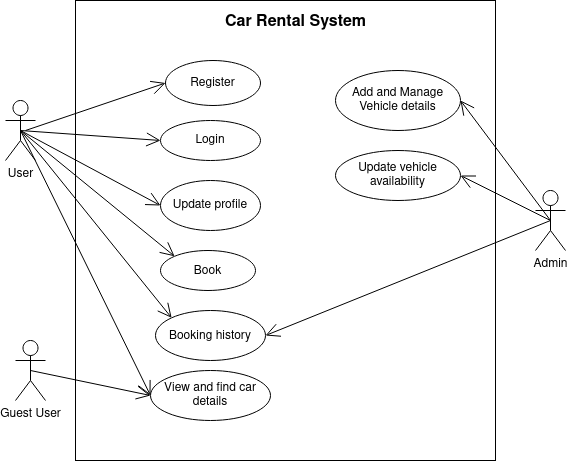

The diagram above was exported from draw.io. Its source (the exported page's mxGraphModel, read from the mxfile embedded in the PNG):
<mxGraphModel dx="1038" dy="604" grid="1" gridSize="10" guides="1" tooltips="1" connect="1" arrows="1" fold="1" page="1" pageScale="1" pageWidth="1169" pageHeight="826" background="none" math="0" shadow="0">
  <root>
    <mxCell id="0" />
    <mxCell id="1" parent="0" />
    <mxCell id="P37vqAH5-bdHD3rIvI2v-43" value="" style="rounded=0;whiteSpace=wrap;html=1;" parent="1" vertex="1">
      <mxGeometry x="140" y="30" width="420" height="460" as="geometry" />
    </mxCell>
    <mxCell id="P37vqAH5-bdHD3rIvI2v-44" value="Admin" style="shape=umlActor;verticalLabelPosition=bottom;verticalAlign=top;html=1;" parent="1" vertex="1">
      <mxGeometry x="600" y="220" width="30" height="60" as="geometry" />
    </mxCell>
    <mxCell id="P37vqAH5-bdHD3rIvI2v-45" value="User" style="shape=umlActor;verticalLabelPosition=bottom;verticalAlign=top;html=1;" parent="1" vertex="1">
      <mxGeometry x="70" y="130" width="30" height="60" as="geometry" />
    </mxCell>
    <mxCell id="P37vqAH5-bdHD3rIvI2v-46" value="Login" style="ellipse;whiteSpace=wrap;html=1;" parent="1" vertex="1">
      <mxGeometry x="225" y="150" width="100" height="40" as="geometry" />
    </mxCell>
    <mxCell id="rU3JyTuuMFOvQ7dD1qtP-2" value="&lt;font style=&quot;font-size: 16px&quot;&gt;&lt;font style=&quot;font-size: 16px&quot;&gt;Car Rental System&lt;/font&gt;&lt;/font&gt;" style="text;strokeColor=none;fillColor=none;html=1;fontSize=24;fontStyle=1;verticalAlign=middle;align=center;" parent="1" vertex="1">
      <mxGeometry x="310" y="30" width="100" height="40" as="geometry" />
    </mxCell>
    <mxCell id="P37vqAH5-bdHD3rIvI2v-51" value="Guest User" style="shape=umlActor;verticalLabelPosition=bottom;verticalAlign=top;html=1;" parent="1" vertex="1">
      <mxGeometry x="80" y="370" width="30" height="60" as="geometry" />
    </mxCell>
    <mxCell id="P37vqAH5-bdHD3rIvI2v-55" value="Add and Manage Vehicle details" style="ellipse;whiteSpace=wrap;html=1;" parent="1" vertex="1">
      <mxGeometry x="400" y="100" width="125" height="60" as="geometry" />
    </mxCell>
    <mxCell id="rU3JyTuuMFOvQ7dD1qtP-13" value="&lt;div style=&quot;font-size: 12px&quot;&gt;&lt;font style=&quot;font-size: 12px&quot;&gt;Update profile&lt;/font&gt;&lt;/div&gt;" style="ellipse;whiteSpace=wrap;html=1;fontSize=20;" parent="1" vertex="1">
      <mxGeometry x="225" y="210" width="100" height="50" as="geometry" />
    </mxCell>
    <mxCell id="P37vqAH5-bdHD3rIvI2v-60" value="View and find car details" style="ellipse;whiteSpace=wrap;html=1;" parent="1" vertex="1">
      <mxGeometry x="215" y="400" width="120" height="50" as="geometry" />
    </mxCell>
    <mxCell id="rU3JyTuuMFOvQ7dD1qtP-15" value="&lt;font style=&quot;font-size: 12px&quot;&gt;Booking history&lt;/font&gt;" style="ellipse;whiteSpace=wrap;html=1;fontSize=14;" parent="1" vertex="1">
      <mxGeometry x="220" y="340" width="110" height="50" as="geometry" />
    </mxCell>
    <mxCell id="rU3JyTuuMFOvQ7dD1qtP-17" value="&lt;div style=&quot;font-size: 12px&quot;&gt;Register&lt;br&gt;&lt;/div&gt;" style="ellipse;whiteSpace=wrap;html=1;fontSize=14;" parent="1" vertex="1">
      <mxGeometry x="230" y="90" width="95" height="45" as="geometry" />
    </mxCell>
    <mxCell id="rU3JyTuuMFOvQ7dD1qtP-40" value="" style="endArrow=open;endFill=1;endSize=12;html=1;rounded=0;fontSize=12;entryX=1;entryY=0.5;entryDx=0;entryDy=0;exitX=0.5;exitY=0.5;exitDx=0;exitDy=0;exitPerimeter=0;" parent="1" source="P37vqAH5-bdHD3rIvI2v-44" target="P37vqAH5-bdHD3rIvI2v-55" edge="1">
      <mxGeometry width="160" relative="1" as="geometry">
        <mxPoint x="450" y="340" as="sourcePoint" />
        <mxPoint x="610" y="340" as="targetPoint" />
      </mxGeometry>
    </mxCell>
    <mxCell id="rU3JyTuuMFOvQ7dD1qtP-44" value="" style="endArrow=open;endFill=1;endSize=12;html=1;rounded=0;fontSize=12;entryX=0;entryY=0.5;entryDx=0;entryDy=0;exitX=0.5;exitY=0.5;exitDx=0;exitDy=0;exitPerimeter=0;" parent="1" source="P37vqAH5-bdHD3rIvI2v-45" target="rU3JyTuuMFOvQ7dD1qtP-13" edge="1">
      <mxGeometry width="160" relative="1" as="geometry">
        <mxPoint x="90" y="159" as="sourcePoint" />
        <mxPoint x="335" y="159" as="targetPoint" />
      </mxGeometry>
    </mxCell>
    <mxCell id="rU3JyTuuMFOvQ7dD1qtP-45" value="" style="endArrow=open;endFill=1;endSize=12;html=1;rounded=0;fontSize=12;entryX=0;entryY=0;entryDx=0;entryDy=0;exitX=0.5;exitY=0.5;exitDx=0;exitDy=0;exitPerimeter=0;" parent="1" source="P37vqAH5-bdHD3rIvI2v-45" target="rU3JyTuuMFOvQ7dD1qtP-15" edge="1">
      <mxGeometry width="160" relative="1" as="geometry">
        <mxPoint x="80" y="169.5" as="sourcePoint" />
        <mxPoint x="240" y="169.5" as="targetPoint" />
      </mxGeometry>
    </mxCell>
    <mxCell id="rU3JyTuuMFOvQ7dD1qtP-46" value="" style="endArrow=open;endFill=1;endSize=12;html=1;rounded=0;fontSize=12;entryX=0;entryY=0.5;entryDx=0;entryDy=0;exitX=0.5;exitY=0.5;exitDx=0;exitDy=0;exitPerimeter=0;" parent="1" source="P37vqAH5-bdHD3rIvI2v-45" target="P37vqAH5-bdHD3rIvI2v-60" edge="1">
      <mxGeometry width="160" relative="1" as="geometry">
        <mxPoint x="70" y="250" as="sourcePoint" />
        <mxPoint x="230" y="250" as="targetPoint" />
      </mxGeometry>
    </mxCell>
    <mxCell id="rU3JyTuuMFOvQ7dD1qtP-47" value="" style="endArrow=open;endFill=1;endSize=12;html=1;rounded=0;fontSize=12;exitX=0.5;exitY=0.5;exitDx=0;exitDy=0;exitPerimeter=0;entryX=0;entryY=0.5;entryDx=0;entryDy=0;" parent="1" source="P37vqAH5-bdHD3rIvI2v-51" target="P37vqAH5-bdHD3rIvI2v-60" edge="1">
      <mxGeometry width="160" relative="1" as="geometry">
        <mxPoint x="110" y="359.5" as="sourcePoint" />
        <mxPoint x="270" y="359.5" as="targetPoint" />
      </mxGeometry>
    </mxCell>
    <mxCell id="rU3JyTuuMFOvQ7dD1qtP-48" value="" style="endArrow=open;endFill=1;endSize=12;html=1;rounded=0;fontSize=12;exitX=0.5;exitY=0.5;exitDx=0;exitDy=0;exitPerimeter=0;entryX=0;entryY=0.5;entryDx=0;entryDy=0;" parent="1" source="P37vqAH5-bdHD3rIvI2v-45" target="P37vqAH5-bdHD3rIvI2v-46" edge="1">
      <mxGeometry width="160" relative="1" as="geometry">
        <mxPoint x="450" y="340" as="sourcePoint" />
        <mxPoint x="610" y="340" as="targetPoint" />
      </mxGeometry>
    </mxCell>
    <mxCell id="rU3JyTuuMFOvQ7dD1qtP-49" value="" style="endArrow=open;endFill=1;endSize=12;html=1;rounded=0;fontSize=12;entryX=0;entryY=0.5;entryDx=0;entryDy=0;" parent="1" target="rU3JyTuuMFOvQ7dD1qtP-17" edge="1">
      <mxGeometry width="160" relative="1" as="geometry">
        <mxPoint x="90" y="160" as="sourcePoint" />
        <mxPoint x="610" y="340" as="targetPoint" />
      </mxGeometry>
    </mxCell>
    <mxCell id="rU3JyTuuMFOvQ7dD1qtP-50" value="" style="endArrow=open;endFill=1;endSize=12;html=1;rounded=0;fontSize=16;exitX=0.5;exitY=0.5;exitDx=0;exitDy=0;entryX=1;entryY=0.5;entryDx=0;entryDy=0;exitPerimeter=0;" parent="1" source="P37vqAH5-bdHD3rIvI2v-44" target="rU3JyTuuMFOvQ7dD1qtP-15" edge="1">
      <mxGeometry width="160" relative="1" as="geometry">
        <mxPoint x="450" y="340" as="sourcePoint" />
        <mxPoint x="620" y="250" as="targetPoint" />
      </mxGeometry>
    </mxCell>
    <mxCell id="rU3JyTuuMFOvQ7dD1qtP-52" value="&lt;font style=&quot;font-size: 12px&quot;&gt;Book&lt;/font&gt;" style="ellipse;whiteSpace=wrap;html=1;fontSize=16;" parent="1" vertex="1">
      <mxGeometry x="225" y="280" width="95" height="40" as="geometry" />
    </mxCell>
    <mxCell id="rU3JyTuuMFOvQ7dD1qtP-53" value="" style="endArrow=open;endFill=1;endSize=12;html=1;rounded=0;fontSize=12;exitX=0.5;exitY=0.5;exitDx=0;exitDy=0;exitPerimeter=0;entryX=0;entryY=0;entryDx=0;entryDy=0;" parent="1" source="P37vqAH5-bdHD3rIvI2v-45" target="rU3JyTuuMFOvQ7dD1qtP-52" edge="1">
      <mxGeometry width="160" relative="1" as="geometry">
        <mxPoint x="450" y="340" as="sourcePoint" />
        <mxPoint x="610" y="340" as="targetPoint" />
      </mxGeometry>
    </mxCell>
    <mxCell id="rU3JyTuuMFOvQ7dD1qtP-54" value="Update vehicle availability" style="ellipse;whiteSpace=wrap;html=1;" parent="1" vertex="1">
      <mxGeometry x="400" y="180" width="125" height="50" as="geometry" />
    </mxCell>
    <mxCell id="rU3JyTuuMFOvQ7dD1qtP-55" value="" style="endArrow=open;endFill=1;endSize=12;html=1;rounded=0;fontSize=12;entryX=1;entryY=0.5;entryDx=0;entryDy=0;exitX=0.5;exitY=0.5;exitDx=0;exitDy=0;exitPerimeter=0;" parent="1" source="P37vqAH5-bdHD3rIvI2v-44" target="rU3JyTuuMFOvQ7dD1qtP-54" edge="1">
      <mxGeometry width="160" relative="1" as="geometry">
        <mxPoint x="450" y="340" as="sourcePoint" />
        <mxPoint x="610" y="340" as="targetPoint" />
      </mxGeometry>
    </mxCell>
  </root>
</mxGraphModel>